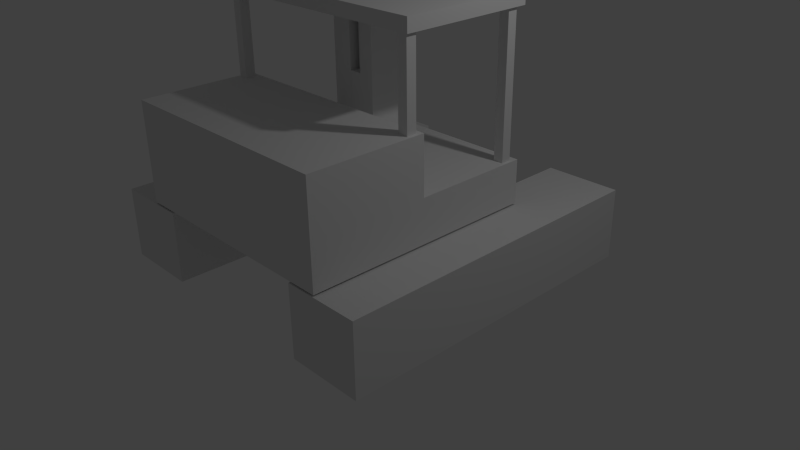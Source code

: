 # Source: prototypeexcavator.blend  (saved by Blender 2.72.0; exported with 4.5.12 LTS)
import bpy
from mathutils import Matrix  # noqa: F401  (used for matrix-valued properties, if any)

bpy.ops.wm.read_factory_settings(use_empty=True)
scene = bpy.context.scene
scene.name = 'Scene'

# ---- collections
col_collection_1 = bpy.data.collections.new('Collection 1'); scene.collection.children.link(col_collection_1)

# ---- materials (node trees are filled in below, after node groups)
mat_material = bpy.data.materials.new('Material')
mat_material.alpha_threshold = 0.0
mat_material.use_transparent_shadow = False
mat_material.roughness = 0.5
mat_material.line_color = (0.0, 0.0, 0.0, 1.0)

# ---- material node trees

# ---- world
world_world = bpy.data.worlds.new('World'); scene.world = world_world
world_world.color = (0.05088, 0.05088, 0.05088)
world_world.use_sun_shadow = False
world_world.sun_shadow_jitter_overblur = 0.0
world_world.cycles.sampling_method = 'MANUAL'
world_world.cycles.sample_map_resolution = 256

# ---- cameras
cam_camera = bpy.data.cameras.new('Camera')
cam_camera.clip_end = 100.0
cam_camera.lens = 35.0
cam_camera.sensor_width = 32.0
cam_camera.sensor_height = 18.0
cam_camera.ortho_scale = 7.314
cam_camera.dof.focus_distance = 0.0
cam_camera.dof.aperture_fstop = 128.0

# ---- lights
light_lamp = bpy.data.lights.new('Lamp', 'POINT')
light_lamp.transmission_factor = 0.0
light_lamp.cutoff_distance = 30.0
light_lamp.energy = 100.0
light_lamp.shadow_buffer_clip_start = 1.001
light_lamp.shadow_soft_size = 0.1
light_lamp.shadow_maximum_resolution = 0.006
light_lamp.use_absolute_resolution = True
light_lamp.cycles.use_multiple_importance_sampling = False

# ---- meshes
me_cube_003 = bpy.data.meshes.new('Cube.003')
me_cube_003.from_pydata([(2.119, 2.126, -0.01929), (2.119, -2.126, -0.01929), (1.119, -2.126, -0.01929), (1.119, 2.126, -0.01929), (2.119, 2.126, 0.9061), (2.119, -2.126, 0.9061), (1.119, -2.126, 0.9061), (1.119, 2.126, 0.9061), (-2.137, 2.126, -0.01929), (-2.137, -2.126, -0.01929), (-1.137, -2.126, -0.01929), (-1.137, 2.126, -0.01929), (-2.137, 2.126, 0.9061), (-2.137, -2.126, 0.9061), (-1.137, -2.126, 0.9061), (-1.137, 2.126, 0.9061)], [], [(0, 1, 2, 3), (4, 7, 6, 5), (0, 4, 5, 1), (1, 5, 6, 2), (2, 6, 7, 3), (4, 0, 3, 7), (8, 11, 10, 9), (12, 13, 14, 15), (8, 9, 13, 12), (9, 10, 14, 13), (10, 11, 15, 14), (12, 15, 11, 8)])
_uv = me_cube_003.uv_layers.new(name='UVMap')
_uv.uv.foreach_set('vector', [0.504, 0.4947, 0.9796, 0.4947, 0.9796, 0.9703, 0.504, 0.9703, 0.504, 0.4947, 0.9796, 0.4947, 0.9796, 0.9703, 0.504, 0.9703, 0.504, 0.4947, 0.9796, 0.4947, 0.9796, 0.9703, 0.504, 0.9703, 0.504, 0.4947, 0.9796, 0.4947, 0.9796, 0.9703, 0.504, 0.9703, 0.504, 0.4947, 0.9796, 0.4947, 0.9796, 0.9703, 0.504, 0.9703, 0.504, 0.4947, 0.9796, 0.4947, 0.9796, 0.9703, 0.504, 0.9703, 0.504, 0.4947, 0.9796, 0.4947, 0.9796, 0.9703, 0.504, 0.9703, 0.504, 0.4947, 0.9796, 0.4947, 0.9796, 0.9703, 0.504, 0.9703, 0.504, 0.4947, 0.9796, 0.4947, 0.9796, 0.9703, 0.504, 0.9703, 0.504, 0.4947, 0.9796, 0.4947, 0.9796, 0.9703, 0.504, 0.9703, 0.504, 0.4947, 0.9796, 0.4947, 0.9796, 0.9703, 0.504, 0.9703, 0.504, 0.4947, 0.9796, 0.4947, 0.9796, 0.9703, 0.504, 0.9703])
me_cube_003.materials.append(mat_material)
me_cube_003.use_remesh_preserve_volume = False
me_cube_003.use_remesh_preserve_attributes = False
me_cube_003.use_mirror_vertex_groups = False
me_cube_003.update()
me_cube_002 = bpy.data.meshes.new('Cube.002')
me_cube_002.from_pydata([(-0.4571, -0.6437, 0.001362), (-0.4571, -0.1982, 0.001362), (0.4571, -0.1982, 0.001362), (0.4571, -0.6437, 0.001362), (-0.4571, -0.6437, 3.379), (-0.4571, -0.1982, 3.379), (0.4571, -0.1982, 3.379), (0.4571, -0.6437, 3.379), (-0.4571, 0.1991, 0.001362), (-0.4571, 0.6445, 0.001362), (0.4571, 0.6445, 0.001362), (0.4571, 0.1991, 0.001362), (-0.4571, 0.1991, 3.379), (-0.4571, 0.6445, 3.379), (0.4571, 0.6445, 3.379), (0.4571, 0.1991, 3.379)], [], [(4, 5, 1, 0), (5, 6, 2, 1), (6, 7, 3, 2), (7, 4, 0, 3), (0, 1, 2, 3), (7, 6, 5, 4), (12, 13, 9, 8), (13, 14, 10, 9), (14, 15, 11, 10), (15, 12, 8, 11), (8, 9, 10, 11), (15, 14, 13, 12)])
_uv = me_cube_002.uv_layers.new(name='UVMap')
_uv.uv.foreach_set('vector', [0.03283, 0.02973, 0.2851, 0.02973, 0.2851, 0.282, 0.03283, 0.282, 0.03283, 0.02973, 0.2851, 0.02973, 0.2851, 0.282, 0.03283, 0.282, 0.03283, 0.02973, 0.2851, 0.02973, 0.2851, 0.282, 0.03283, 0.282, 0.03283, 0.02973, 0.2851, 0.02973, 0.2851, 0.282, 0.03283, 0.282, 0.03283, 0.02973, 0.2851, 0.02973, 0.2851, 0.282, 0.03283, 0.282, 0.03283, 0.02973, 0.2851, 0.02973, 0.2851, 0.282, 0.03283, 0.282, 0.03283, 0.02973, 0.2851, 0.02973, 0.2851, 0.282, 0.03283, 0.282, 0.03283, 0.02973, 0.2851, 0.02973, 0.2851, 0.282, 0.03283, 0.282, 0.03283, 0.02973, 0.2851, 0.02973, 0.2851, 0.282, 0.03283, 0.282, 0.03283, 0.02973, 0.2851, 0.02973, 0.2851, 0.282, 0.03283, 0.282, 0.03283, 0.02973, 0.2851, 0.02973, 0.2851, 0.282, 0.03283, 0.282, 0.03283, 0.02973, 0.2851, 0.02973, 0.2851, 0.282, 0.03283, 0.282])
me_cube_002.use_remesh_preserve_volume = False
me_cube_002.use_remesh_preserve_attributes = False
me_cube_002.use_mirror_vertex_groups = False
me_cube_002.update()
me_cube_001 = bpy.data.meshes.new('Cube.001')
me_cube_001.from_pydata([(0.08484, 0.1977, 2.451), (-0.08484, 0.1977, 2.451), (-0.08484, -0.1977, 2.451), (0.08484, -0.1977, 2.451), (0.08484, 0.1977, 0.002056), (-0.08484, 0.1977, 0.002056), (-0.08484, -0.1977, 0.002056), (0.08484, -0.1977, 0.002056), (0.04326, 0.1008, 2.451), (-0.04326, 0.1008, 2.451), (-0.04326, -0.1008, 2.451), (0.04326, -0.1008, 2.451), (0.04326, 0.1008, 3.381), (-0.04326, 0.1008, 3.381), (-0.04326, -0.1008, 3.381), (0.04326, -0.1008, 3.381)], [], [(4, 5, 1, 0), (5, 6, 2, 1), (6, 7, 3, 2), (7, 4, 0, 3), (3, 0, 8, 11), (7, 6, 5, 4), (11, 8, 12, 15), (2, 3, 11, 10), (1, 2, 10, 9), (0, 1, 9, 8), (12, 13, 14, 15), (10, 11, 15, 14), (9, 10, 14, 13), (8, 9, 13, 12)])
_uv = me_cube_001.uv_layers.new(name='UVMap')
_uv.uv.foreach_set('vector', [0.7752, 0.6096, 0.811, 0.6096, 0.811, 0.9702, 0.7752, 0.9702, 0.6916, 0.9702, 0.6081, 0.9702, 0.6081, 0.6096, 0.6916, 0.6096, 0.811, 0.6096, 0.8469, 0.6096, 0.8469, 0.9702, 0.811, 0.9702, 0.7752, 0.9702, 0.6916, 0.9702, 0.6916, 0.6096, 0.7752, 0.6096, 0.8827, 0.8047, 0.8827, 0.7465, 0.8915, 0.7607, 0.8915, 0.7904, 0.8827, 0.8047, 0.8469, 0.8047, 0.8469, 0.7465, 0.8827, 0.7465, 0.8895, 0.6096, 0.9321, 0.6096, 0.9321, 0.7465, 0.8895, 0.7465, 0.9185, 0.8047, 0.8827, 0.8047, 0.8915, 0.7904, 0.9098, 0.7904, 0.9185, 0.7465, 0.9185, 0.8047, 0.9098, 0.7904, 0.9098, 0.7607, 0.8827, 0.7465, 0.9185, 0.7465, 0.9098, 0.7607, 0.8915, 0.7607, 0.8469, 0.8047, 0.8651, 0.8047, 0.8651, 0.8344, 0.8469, 0.8344, 0.9686, 0.7465, 0.9503, 0.7465, 0.9503, 0.6096, 0.9686, 0.6096, 0.8895, 0.7465, 0.8469, 0.7465, 0.8469, 0.6096, 0.8895, 0.6096, 0.9503, 0.7465, 0.9321, 0.7465, 0.9321, 0.6096, 0.9503, 0.6096])
me_cube_001.use_remesh_preserve_volume = False
me_cube_001.use_remesh_preserve_attributes = False
me_cube_001.use_mirror_vertex_groups = False
me_cube_001.update()
me_cube = bpy.data.meshes.new('Cube')
me_cube.from_pydata([(-1.522, -0.9237, 0.9288), (-1.522, 2.119, 0.9288), (1.522, 2.119, 0.9288), (1.522, -0.9237, 0.9288), (-1.522, -0.9237, 1.486), (-1.522, 2.119, 2.21), (1.522, 2.119, 2.21), (1.522, -0.9237, 1.486), (-1.522, 0.5979, 1.486), (-1.522, 0.5979, 2.21), (-1.522, 0.5979, 0.9288), (-1.522, 0.5979, 0.9288), (1.522, 0.5979, 2.21), (1.522, 0.5979, 1.486), (1.522, 0.5979, 0.9288), (1.522, 0.5979, 0.9288), (-1.479, -0.834, 1.391), (-1.479, -0.7061, 1.391), (-1.351, -0.7061, 1.391), (-1.351, -0.834, 1.391), (-1.479, -0.834, 3.391), (-1.479, -0.7061, 3.391), (-1.351, -0.7061, 3.391), (-1.351, -0.834, 3.391), (1.352, -0.834, 1.391), (1.352, -0.7061, 1.391), (1.48, -0.7061, 1.391), (1.48, -0.834, 1.391), (1.352, -0.834, 3.391), (1.352, -0.7061, 3.391), (1.48, -0.7061, 3.391), (1.48, -0.834, 3.391), (-1.479, 0.6683, 1.391), (-1.479, 0.7963, 1.391), (-1.351, 0.7963, 1.391), (-1.351, 0.6683, 1.391), (-1.479, 0.6683, 3.391), (-1.479, 0.7963, 3.391), (-1.351, 0.7963, 3.391), (-1.351, 0.6683, 3.391), (1.352, 0.6683, 1.391), (1.352, 0.7963, 1.391), (1.48, 0.7963, 1.391), (1.48, 0.6683, 1.391), (1.352, 0.6683, 3.391), (1.352, 0.7963, 3.391), (1.48, 0.7963, 3.391), (1.48, 0.6683, 3.391), (-1.521, -0.9228, 3.267), (-1.521, 0.8253, 3.267), (1.521, 0.8253, 3.267), (1.521, -0.9228, 3.267), (-1.521, -0.9228, 3.436), (-1.521, 0.8253, 3.436), (1.521, 0.8253, 3.436), (1.521, -0.9228, 3.436)], [], [(9, 5, 1, 10), (5, 6, 2, 1), (13, 7, 3, 14), (7, 4, 0, 3), (10, 1, 2, 15), (12, 6, 5, 9), (4, 8, 11, 0), (8, 9, 10, 11), (6, 12, 15, 2), (12, 13, 14, 15), (0, 11, 14, 3), (11, 10, 15, 14), (7, 13, 8, 4), (13, 12, 9, 8), (20, 21, 17, 16), (21, 22, 18, 17), (22, 23, 19, 18), (23, 20, 16, 19), (16, 17, 18, 19), (23, 22, 21, 20), (28, 29, 25, 24), (29, 30, 26, 25), (30, 31, 27, 26), (31, 28, 24, 27), (24, 25, 26, 27), (31, 30, 29, 28), (36, 37, 33, 32), (37, 38, 34, 33), (38, 39, 35, 34), (39, 36, 32, 35), (32, 33, 34, 35), (39, 38, 37, 36), (44, 45, 41, 40), (45, 46, 42, 41), (46, 47, 43, 42), (47, 44, 40, 43), (40, 41, 42, 43), (47, 46, 45, 44), (52, 53, 49, 48), (53, 54, 50, 49), (54, 55, 51, 50), (55, 52, 48, 51), (48, 49, 50, 51), (55, 54, 53, 52)])
_uv = me_cube.uv_layers.new(name='UVMap')
_uv.uv.foreach_set('vector', [0.2162, 0.8812, 0.2162, 0.8151, 0.2621, 0.8151, 0.2621, 0.8812, 0.2162, 0.8151, 0.2162, 0.683, 0.2621, 0.683, 0.2621, 0.8151, 0.2621, 0.8812, 0.2621, 0.9473, 0.2421, 0.9473, 0.2421, 0.8812, 0.288, 0.8151, 0.288, 0.683, 0.3079, 0.683, 0.3079, 0.8151, 0.1617, 0.8151, 0.2162, 0.8151, 0.2162, 0.9473, 0.1617, 0.9473, 0.1617, 0.683, 0.2162, 0.683, 0.2162, 0.8151, 0.1617, 0.8151, 0.2621, 0.9473, 0.2621, 0.8812, 0.282, 0.8812, 0.282, 0.9473, 0.03653, 0.683, 0.03653, 0.683, 0.03653, 0.683, 0.03653, 0.683, 0.2621, 0.8812, 0.2621, 0.8151, 0.3079, 0.8151, 0.3079, 0.8812, 0.03653, 0.683, 0.03653, 0.683, 0.03653, 0.683, 0.03653, 0.683, 0.1455, 0.9473, 0.09102, 0.9473, 0.09102, 0.8151, 0.1455, 0.8151, 0.03653, 0.683, 0.03653, 0.683, 0.03653, 0.683, 0.03653, 0.683, 0.03653, 0.8151, 0.09102, 0.8151, 0.09102, 0.9473, 0.03653, 0.9473, 0.288, 0.8151, 0.2621, 0.8151, 0.2621, 0.683, 0.288, 0.683, 0.2866, 0.8812, 0.2912, 0.8812, 0.2912, 0.9681, 0.2866, 0.9681, 0.3004, 0.8812, 0.305, 0.8812, 0.305, 0.9681, 0.3004, 0.9681, 0.3125, 0.7698, 0.3079, 0.7698, 0.3079, 0.683, 0.3125, 0.683, 0.2912, 0.8812, 0.2958, 0.8812, 0.2958, 0.9681, 0.2912, 0.9681, 0.04111, 0.9528, 0.03653, 0.9528, 0.03653, 0.9473, 0.04111, 0.9473, 0.05486, 0.9473, 0.05944, 0.9473, 0.05944, 0.9528, 0.05486, 0.9528, 0.2163, 0.8812, 0.2209, 0.8812, 0.2209, 0.9681, 0.2163, 0.9681, 0.3141, 0.8812, 0.3187, 0.8812, 0.3187, 0.9681, 0.3141, 0.9681, 0.3217, 0.7698, 0.3171, 0.7698, 0.3171, 0.683, 0.3217, 0.683, 0.3141, 0.7944, 0.3187, 0.7944, 0.3187, 0.8812, 0.3141, 0.8812, 0.05486, 0.9528, 0.05027, 0.9528, 0.05027, 0.9473, 0.05486, 0.9473, 0.04569, 0.9473, 0.05027, 0.9473, 0.05027, 0.9528, 0.04569, 0.9528, 0.2254, 0.8812, 0.23, 0.8812, 0.23, 0.9681, 0.2254, 0.9681, 0.305, 0.8812, 0.3095, 0.8812, 0.3095, 0.9681, 0.305, 0.9681, 0.3125, 0.8567, 0.3079, 0.8567, 0.3079, 0.7698, 0.3125, 0.7698, 0.282, 0.8812, 0.2866, 0.8812, 0.2866, 0.9681, 0.282, 0.9681, 0.1593, 0.9472, 0.1593, 0.9527, 0.1547, 0.9527, 0.1547, 0.9472, 0.1547, 0.9472, 0.1547, 0.9527, 0.1501, 0.9527, 0.1501, 0.9472, 0.2209, 0.8812, 0.2254, 0.8812, 0.2254, 0.9681, 0.2209, 0.9681, 0.3004, 0.9681, 0.2958, 0.9681, 0.2958, 0.8812, 0.3004, 0.8812, 0.3141, 0.9681, 0.3095, 0.9681, 0.3095, 0.8812, 0.3141, 0.8812, 0.3125, 0.683, 0.3171, 0.683, 0.3171, 0.7698, 0.3125, 0.7698, 0.04569, 0.9528, 0.04111, 0.9528, 0.04111, 0.9473, 0.04569, 0.9473, 0.1501, 0.9472, 0.1501, 0.9527, 0.1455, 0.9527, 0.1455, 0.9472, 0.2361, 0.9572, 0.2361, 0.8812, 0.2421, 0.8812, 0.2421, 0.9572, 0.1515, 0.9472, 0.1515, 0.8151, 0.1576, 0.8151, 0.1576, 0.9472, 0.23, 0.9572, 0.23, 0.8812, 0.2361, 0.8812, 0.2361, 0.9572, 0.1515, 0.8151, 0.1515, 0.9472, 0.1455, 0.9472, 0.1455, 0.8151, 0.1617, 0.8151, 0.09913, 0.8151, 0.09913, 0.683, 0.1617, 0.683, 0.03653, 0.683, 0.09913, 0.683, 0.09913, 0.8151, 0.03653, 0.8151])
me_cube.materials.append(mat_material)
me_cube.use_remesh_preserve_volume = False
me_cube.use_remesh_preserve_attributes = False
me_cube.use_mirror_vertex_groups = False
me_cube.update()

# ---- objects
ob_tracks = bpy.data.objects.new('tracks', me_cube_003)
ob_arm1 = bpy.data.objects.new('Arm1', me_cube_002)
ob_arm2 = bpy.data.objects.new('Arm2', me_cube_001)
ob_body = bpy.data.objects.new('body', me_cube)
ob_lamp = bpy.data.objects.new('Lamp', light_lamp)
ob_camera = bpy.data.objects.new('Camera', cam_camera)

# ---- transforms, parenting, visibility, modifiers, constraints
ob_tracks.location = (0.0, 0.0, 0.0)
ob_tracks.lock_rotations_4d = False
ob_tracks.empty_display_type = 'ARROWS'
ob_tracks.lineart.crease_threshold = 0.0
ob_arm1.location = (0.0, 0.0, 0.0)
ob_arm1.rotation_euler = (0.0, -0.0, 1.571)
ob_arm1.scale = (0.4356, 0.4356, 1.0)
ob_arm1.lineart.crease_threshold = 0.0
ob_arm2.location = (0.0, 0.0, 0.0)
ob_arm2.lineart.crease_threshold = 0.0
ob_body.location = (0.0, 0.0, 0.0)
ob_body.rotation_euler = (0.0, -0.0, -3.142)
ob_body.lock_rotations_4d = False
ob_body.empty_display_type = 'ARROWS'
ob_body.lineart.crease_threshold = 0.0
ob_lamp.location = (4.076, 1.005, 5.904)
ob_lamp.rotation_euler = (0.6503, 0.05522, 1.866)
ob_lamp.lock_rotations_4d = False
ob_lamp.empty_display_type = 'ARROWS'
ob_lamp.color = (0.0, 0.0, 0.0, 0.0)
ob_lamp.lineart.crease_threshold = 0.0
ob_camera.location = (7.481, -6.508, 5.344)
ob_camera.rotation_euler = (1.109, 0.01082, 0.8149)
ob_camera.lock_rotations_4d = False
ob_camera.empty_display_type = 'ARROWS'
ob_camera.color = (0.0, 0.0, 0.0, 0.0)
ob_camera.display_type = 'WIRE'
ob_camera.lineart.crease_threshold = 0.0

# ---- collection membership
col_collection_1.objects.link(ob_tracks)
col_collection_1.objects.link(ob_arm1)
col_collection_1.objects.link(ob_arm2)
col_collection_1.objects.link(ob_body)
col_collection_1.objects.link(ob_lamp)
col_collection_1.objects.link(ob_camera)

# ---- scene / render settings (as saved in the file)
scene.camera = ob_camera
scene.frame_start = 1; scene.frame_end = 250; scene.frame_set(1)
scene.render.engine = 'BLENDER_EEVEE_NEXT'
scene.render.resolution_percentage = 50
scene.render.dither_intensity = 0.0
scene.cycles.use_denoising = False
scene.cycles.samples = 10
scene.cycles.sampling_pattern = 'TABULATED_SOBOL'
scene.cycles.light_sampling_threshold = 0.0
scene.cycles.use_adaptive_sampling = False
scene.cycles.use_light_tree = False
scene.cycles.blur_glossy = 0.0
scene.cycles.pixel_filter_type = 'GAUSSIAN'
scene.cycles.sample_clamp_indirect = 0.0
scene.view_settings.view_transform = 'Standard'
bpy.context.view_layer.update()
